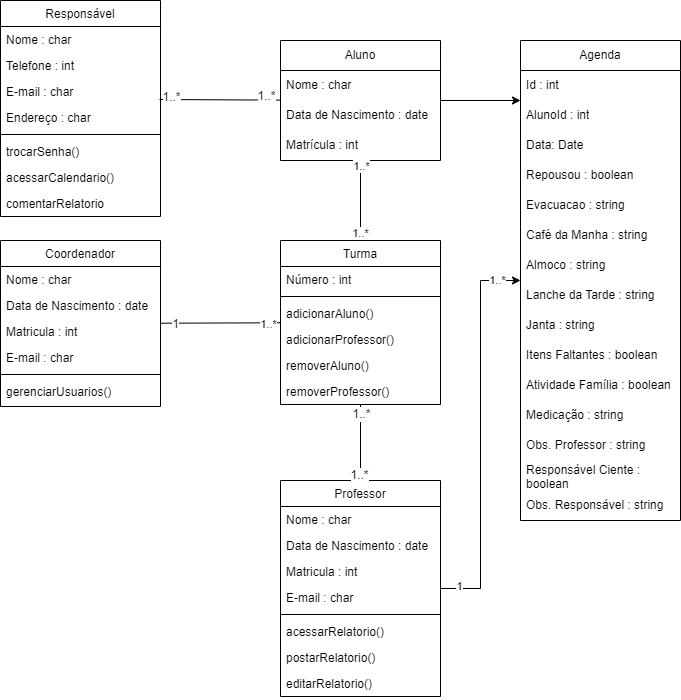

The diagram above was exported from draw.io. Its source (the exported page's mxGraphModel, read from the mxfile embedded in the PNG):
<mxGraphModel dx="1194" dy="748" grid="1" gridSize="10" guides="1" tooltips="1" connect="1" arrows="1" fold="1" page="1" pageScale="1" pageWidth="827" pageHeight="1169" math="0" shadow="0">
  <root>
    <mxCell id="WIyWlLk6GJQsqaUBKTNV-0" />
    <mxCell id="WIyWlLk6GJQsqaUBKTNV-1" parent="WIyWlLk6GJQsqaUBKTNV-0" />
    <mxCell id="zkfFHV4jXpPFQw0GAbJ--0" value="Responsável" style="swimlane;fontStyle=0;align=center;verticalAlign=top;childLayout=stackLayout;horizontal=1;startSize=26;horizontalStack=0;resizeParent=1;resizeLast=0;collapsible=1;marginBottom=0;rounded=0;shadow=0;strokeWidth=1;" parent="WIyWlLk6GJQsqaUBKTNV-1" vertex="1">
      <mxGeometry x="40" y="40" width="160" height="216" as="geometry">
        <mxRectangle x="230" y="140" width="160" height="26" as="alternateBounds" />
      </mxGeometry>
    </mxCell>
    <mxCell id="zkfFHV4jXpPFQw0GAbJ--1" value="Nome : char" style="text;align=left;verticalAlign=top;spacingLeft=4;spacingRight=4;overflow=hidden;rotatable=0;points=[[0,0.5],[1,0.5]];portConstraint=eastwest;" parent="zkfFHV4jXpPFQw0GAbJ--0" vertex="1">
      <mxGeometry y="26" width="160" height="26" as="geometry" />
    </mxCell>
    <mxCell id="zkfFHV4jXpPFQw0GAbJ--2" value="Telefone : int" style="text;align=left;verticalAlign=top;spacingLeft=4;spacingRight=4;overflow=hidden;rotatable=0;points=[[0,0.5],[1,0.5]];portConstraint=eastwest;rounded=0;shadow=0;html=0;" parent="zkfFHV4jXpPFQw0GAbJ--0" vertex="1">
      <mxGeometry y="52" width="160" height="26" as="geometry" />
    </mxCell>
    <mxCell id="cw-jhhqerN9vCVKihFCe-2" value="E-mail : char" style="text;align=left;verticalAlign=top;spacingLeft=4;spacingRight=4;overflow=hidden;rotatable=0;points=[[0,0.5],[1,0.5]];portConstraint=eastwest;rounded=0;shadow=0;html=0;" parent="zkfFHV4jXpPFQw0GAbJ--0" vertex="1">
      <mxGeometry y="78" width="160" height="26" as="geometry" />
    </mxCell>
    <mxCell id="cw-jhhqerN9vCVKihFCe-3" value="Endereço : char" style="text;align=left;verticalAlign=top;spacingLeft=4;spacingRight=4;overflow=hidden;rotatable=0;points=[[0,0.5],[1,0.5]];portConstraint=eastwest;rounded=0;shadow=0;html=0;" parent="zkfFHV4jXpPFQw0GAbJ--0" vertex="1">
      <mxGeometry y="104" width="160" height="26" as="geometry" />
    </mxCell>
    <mxCell id="zkfFHV4jXpPFQw0GAbJ--4" value="" style="line;html=1;strokeWidth=1;align=left;verticalAlign=middle;spacingTop=-1;spacingLeft=3;spacingRight=3;rotatable=0;labelPosition=right;points=[];portConstraint=eastwest;" parent="zkfFHV4jXpPFQw0GAbJ--0" vertex="1">
      <mxGeometry y="130" width="160" height="8" as="geometry" />
    </mxCell>
    <mxCell id="zkfFHV4jXpPFQw0GAbJ--5" value="trocarSenha()" style="text;align=left;verticalAlign=top;spacingLeft=4;spacingRight=4;overflow=hidden;rotatable=0;points=[[0,0.5],[1,0.5]];portConstraint=eastwest;" parent="zkfFHV4jXpPFQw0GAbJ--0" vertex="1">
      <mxGeometry y="138" width="160" height="26" as="geometry" />
    </mxCell>
    <mxCell id="cw-jhhqerN9vCVKihFCe-4" value="acessarCalendario()" style="text;align=left;verticalAlign=top;spacingLeft=4;spacingRight=4;overflow=hidden;rotatable=0;points=[[0,0.5],[1,0.5]];portConstraint=eastwest;rounded=0;shadow=0;html=0;" parent="zkfFHV4jXpPFQw0GAbJ--0" vertex="1">
      <mxGeometry y="164" width="160" height="26" as="geometry" />
    </mxCell>
    <mxCell id="cw-jhhqerN9vCVKihFCe-5" value="comentarRelatorio" style="text;align=left;verticalAlign=top;spacingLeft=4;spacingRight=4;overflow=hidden;rotatable=0;points=[[0,0.5],[1,0.5]];portConstraint=eastwest;rounded=0;shadow=0;html=0;" parent="zkfFHV4jXpPFQw0GAbJ--0" vertex="1">
      <mxGeometry y="190" width="160" height="26" as="geometry" />
    </mxCell>
    <mxCell id="zkfFHV4jXpPFQw0GAbJ--6" value="Turma" style="swimlane;fontStyle=0;align=center;verticalAlign=top;childLayout=stackLayout;horizontal=1;startSize=26;horizontalStack=0;resizeParent=1;resizeLast=0;collapsible=1;marginBottom=0;rounded=0;shadow=0;strokeWidth=1;" parent="WIyWlLk6GJQsqaUBKTNV-1" vertex="1">
      <mxGeometry x="320" y="280" width="160" height="164" as="geometry">
        <mxRectangle x="130" y="380" width="160" height="26" as="alternateBounds" />
      </mxGeometry>
    </mxCell>
    <mxCell id="zkfFHV4jXpPFQw0GAbJ--7" value="Número : int " style="text;align=left;verticalAlign=top;spacingLeft=4;spacingRight=4;overflow=hidden;rotatable=0;points=[[0,0.5],[1,0.5]];portConstraint=eastwest;" parent="zkfFHV4jXpPFQw0GAbJ--6" vertex="1">
      <mxGeometry y="26" width="160" height="26" as="geometry" />
    </mxCell>
    <mxCell id="zkfFHV4jXpPFQw0GAbJ--9" value="" style="line;html=1;strokeWidth=1;align=left;verticalAlign=middle;spacingTop=-1;spacingLeft=3;spacingRight=3;rotatable=0;labelPosition=right;points=[];portConstraint=eastwest;" parent="zkfFHV4jXpPFQw0GAbJ--6" vertex="1">
      <mxGeometry y="52" width="160" height="8" as="geometry" />
    </mxCell>
    <mxCell id="zkfFHV4jXpPFQw0GAbJ--10" value="adicionarAluno()" style="text;align=left;verticalAlign=top;spacingLeft=4;spacingRight=4;overflow=hidden;rotatable=0;points=[[0,0.5],[1,0.5]];portConstraint=eastwest;fontStyle=0" parent="zkfFHV4jXpPFQw0GAbJ--6" vertex="1">
      <mxGeometry y="60" width="160" height="26" as="geometry" />
    </mxCell>
    <mxCell id="zkfFHV4jXpPFQw0GAbJ--11" value="adicionarProfessor()" style="text;align=left;verticalAlign=top;spacingLeft=4;spacingRight=4;overflow=hidden;rotatable=0;points=[[0,0.5],[1,0.5]];portConstraint=eastwest;" parent="zkfFHV4jXpPFQw0GAbJ--6" vertex="1">
      <mxGeometry y="86" width="160" height="26" as="geometry" />
    </mxCell>
    <mxCell id="cw-jhhqerN9vCVKihFCe-9" value="removerAluno()" style="text;align=left;verticalAlign=top;spacingLeft=4;spacingRight=4;overflow=hidden;rotatable=0;points=[[0,0.5],[1,0.5]];portConstraint=eastwest;fontStyle=0" parent="zkfFHV4jXpPFQw0GAbJ--6" vertex="1">
      <mxGeometry y="112" width="160" height="26" as="geometry" />
    </mxCell>
    <mxCell id="cw-jhhqerN9vCVKihFCe-8" value="removerProfessor()" style="text;align=left;verticalAlign=top;spacingLeft=4;spacingRight=4;overflow=hidden;rotatable=0;points=[[0,0.5],[1,0.5]];portConstraint=eastwest;" parent="zkfFHV4jXpPFQw0GAbJ--6" vertex="1">
      <mxGeometry y="138" width="160" height="26" as="geometry" />
    </mxCell>
    <mxCell id="JakAr2IKlzJtyIGNqFoF-1" style="edgeStyle=orthogonalEdgeStyle;rounded=0;orthogonalLoop=1;jettySize=auto;html=1;" parent="WIyWlLk6GJQsqaUBKTNV-1" source="zkfFHV4jXpPFQw0GAbJ--13" target="ydXk4tmV_cjKET6Bd-Fx-0" edge="1">
      <mxGeometry relative="1" as="geometry" />
    </mxCell>
    <mxCell id="amIhdoaHM7wJe62HCG1e-9" value="1" style="edgeLabel;html=1;align=center;verticalAlign=middle;resizable=0;points=[];" vertex="1" connectable="0" parent="JakAr2IKlzJtyIGNqFoF-1">
      <mxGeometry x="-0.9093" y="3" relative="1" as="geometry">
        <mxPoint as="offset" />
      </mxGeometry>
    </mxCell>
    <mxCell id="amIhdoaHM7wJe62HCG1e-10" value="1..*" style="edgeLabel;html=1;align=center;verticalAlign=middle;resizable=0;points=[];" vertex="1" connectable="0" parent="JakAr2IKlzJtyIGNqFoF-1">
      <mxGeometry x="0.8773" y="1" relative="1" as="geometry">
        <mxPoint as="offset" />
      </mxGeometry>
    </mxCell>
    <mxCell id="zkfFHV4jXpPFQw0GAbJ--13" value="Professor" style="swimlane;fontStyle=0;align=center;verticalAlign=top;childLayout=stackLayout;horizontal=1;startSize=26;horizontalStack=0;resizeParent=1;resizeLast=0;collapsible=1;marginBottom=0;rounded=0;shadow=0;strokeWidth=1;" parent="WIyWlLk6GJQsqaUBKTNV-1" vertex="1">
      <mxGeometry x="320" y="520" width="160" height="216" as="geometry">
        <mxRectangle x="340" y="380" width="170" height="26" as="alternateBounds" />
      </mxGeometry>
    </mxCell>
    <mxCell id="zkfFHV4jXpPFQw0GAbJ--14" value="Nome : char" style="text;align=left;verticalAlign=top;spacingLeft=4;spacingRight=4;overflow=hidden;rotatable=0;points=[[0,0.5],[1,0.5]];portConstraint=eastwest;" parent="zkfFHV4jXpPFQw0GAbJ--13" vertex="1">
      <mxGeometry y="26" width="160" height="26" as="geometry" />
    </mxCell>
    <mxCell id="cw-jhhqerN9vCVKihFCe-23" value="Data de Nascimento : date" style="text;align=left;verticalAlign=top;spacingLeft=4;spacingRight=4;overflow=hidden;rotatable=0;points=[[0,0.5],[1,0.5]];portConstraint=eastwest;" parent="zkfFHV4jXpPFQw0GAbJ--13" vertex="1">
      <mxGeometry y="52" width="160" height="26" as="geometry" />
    </mxCell>
    <mxCell id="cw-jhhqerN9vCVKihFCe-24" value="Matricula : int" style="text;align=left;verticalAlign=top;spacingLeft=4;spacingRight=4;overflow=hidden;rotatable=0;points=[[0,0.5],[1,0.5]];portConstraint=eastwest;" parent="zkfFHV4jXpPFQw0GAbJ--13" vertex="1">
      <mxGeometry y="78" width="160" height="26" as="geometry" />
    </mxCell>
    <mxCell id="cw-jhhqerN9vCVKihFCe-25" value="E-mail : char" style="text;align=left;verticalAlign=top;spacingLeft=4;spacingRight=4;overflow=hidden;rotatable=0;points=[[0,0.5],[1,0.5]];portConstraint=eastwest;" parent="zkfFHV4jXpPFQw0GAbJ--13" vertex="1">
      <mxGeometry y="104" width="160" height="26" as="geometry" />
    </mxCell>
    <mxCell id="zkfFHV4jXpPFQw0GAbJ--15" value="" style="line;html=1;strokeWidth=1;align=left;verticalAlign=middle;spacingTop=-1;spacingLeft=3;spacingRight=3;rotatable=0;labelPosition=right;points=[];portConstraint=eastwest;" parent="zkfFHV4jXpPFQw0GAbJ--13" vertex="1">
      <mxGeometry y="130" width="160" height="8" as="geometry" />
    </mxCell>
    <mxCell id="cw-jhhqerN9vCVKihFCe-32" value="acessarRelatorio()" style="text;align=left;verticalAlign=top;spacingLeft=4;spacingRight=4;overflow=hidden;rotatable=0;points=[[0,0.5],[1,0.5]];portConstraint=eastwest;" parent="zkfFHV4jXpPFQw0GAbJ--13" vertex="1">
      <mxGeometry y="138" width="160" height="26" as="geometry" />
    </mxCell>
    <mxCell id="cw-jhhqerN9vCVKihFCe-33" value="postarRelatorio()" style="text;align=left;verticalAlign=top;spacingLeft=4;spacingRight=4;overflow=hidden;rotatable=0;points=[[0,0.5],[1,0.5]];portConstraint=eastwest;" parent="zkfFHV4jXpPFQw0GAbJ--13" vertex="1">
      <mxGeometry y="164" width="160" height="26" as="geometry" />
    </mxCell>
    <mxCell id="amIhdoaHM7wJe62HCG1e-11" value="editarRelatorio()" style="text;align=left;verticalAlign=top;spacingLeft=4;spacingRight=4;overflow=hidden;rotatable=0;points=[[0,0.5],[1,0.5]];portConstraint=eastwest;" vertex="1" parent="zkfFHV4jXpPFQw0GAbJ--13">
      <mxGeometry y="190" width="160" height="26" as="geometry" />
    </mxCell>
    <mxCell id="cw-jhhqerN9vCVKihFCe-13" value="Aluno" style="swimlane;fontStyle=0;childLayout=stackLayout;horizontal=1;startSize=30;horizontalStack=0;resizeParent=1;resizeParentMax=0;resizeLast=0;collapsible=1;marginBottom=0;whiteSpace=wrap;html=1;" parent="WIyWlLk6GJQsqaUBKTNV-1" vertex="1">
      <mxGeometry x="320" y="80" width="160" height="120" as="geometry" />
    </mxCell>
    <mxCell id="cw-jhhqerN9vCVKihFCe-14" value="Nome : char" style="text;strokeColor=none;fillColor=none;align=left;verticalAlign=middle;spacingLeft=4;spacingRight=4;overflow=hidden;points=[[0,0.5],[1,0.5]];portConstraint=eastwest;rotatable=0;whiteSpace=wrap;html=1;" parent="cw-jhhqerN9vCVKihFCe-13" vertex="1">
      <mxGeometry y="30" width="160" height="30" as="geometry" />
    </mxCell>
    <mxCell id="cw-jhhqerN9vCVKihFCe-15" value="Data de Nascimento : date" style="text;strokeColor=none;fillColor=none;align=left;verticalAlign=middle;spacingLeft=4;spacingRight=4;overflow=hidden;points=[[0,0.5],[1,0.5]];portConstraint=eastwest;rotatable=0;whiteSpace=wrap;html=1;" parent="cw-jhhqerN9vCVKihFCe-13" vertex="1">
      <mxGeometry y="60" width="160" height="30" as="geometry" />
    </mxCell>
    <mxCell id="cw-jhhqerN9vCVKihFCe-16" value="Matrícula : int" style="text;strokeColor=none;fillColor=none;align=left;verticalAlign=middle;spacingLeft=4;spacingRight=4;overflow=hidden;points=[[0,0.5],[1,0.5]];portConstraint=eastwest;rotatable=0;whiteSpace=wrap;html=1;" parent="cw-jhhqerN9vCVKihFCe-13" vertex="1">
      <mxGeometry y="90" width="160" height="30" as="geometry" />
    </mxCell>
    <mxCell id="cw-jhhqerN9vCVKihFCe-17" value="1..*" style="endArrow=none;html=1;rounded=0;" parent="WIyWlLk6GJQsqaUBKTNV-1" source="zkfFHV4jXpPFQw0GAbJ--6" target="cw-jhhqerN9vCVKihFCe-13" edge="1">
      <mxGeometry x="-0.8333" width="50" height="50" relative="1" as="geometry">
        <mxPoint x="105" y="570" as="sourcePoint" />
        <mxPoint x="250" y="450" as="targetPoint" />
        <mxPoint as="offset" />
      </mxGeometry>
    </mxCell>
    <mxCell id="cw-jhhqerN9vCVKihFCe-22" value="1..*" style="edgeLabel;html=1;align=center;verticalAlign=middle;resizable=0;points=[];rotation=0;" parent="cw-jhhqerN9vCVKihFCe-17" vertex="1" connectable="0">
      <mxGeometry x="0.3848" y="2" relative="1" as="geometry">
        <mxPoint x="2" y="-20" as="offset" />
      </mxGeometry>
    </mxCell>
    <mxCell id="cw-jhhqerN9vCVKihFCe-18" value="" style="endArrow=none;html=1;rounded=0;entryX=0.994;entryY=0.808;entryDx=0;entryDy=0;entryPerimeter=0;" parent="WIyWlLk6GJQsqaUBKTNV-1" source="cw-jhhqerN9vCVKihFCe-13" target="cw-jhhqerN9vCVKihFCe-2" edge="1">
      <mxGeometry width="50" height="50" relative="1" as="geometry">
        <mxPoint x="130" y="360" as="sourcePoint" />
        <mxPoint x="120" y="300" as="targetPoint" />
      </mxGeometry>
    </mxCell>
    <mxCell id="cw-jhhqerN9vCVKihFCe-19" value="&lt;font style=&quot;font-size: 12px;&quot;&gt;1..*&lt;/font&gt;" style="edgeLabel;html=1;align=center;verticalAlign=middle;resizable=0;points=[];" parent="cw-jhhqerN9vCVKihFCe-18" vertex="1" connectable="0">
      <mxGeometry x="-0.7895" y="-2" relative="1" as="geometry">
        <mxPoint x="-2" y="-2" as="offset" />
      </mxGeometry>
    </mxCell>
    <mxCell id="cw-jhhqerN9vCVKihFCe-21" value="&lt;font style=&quot;font-size: 12px;&quot;&gt;1..*&lt;/font&gt;" style="edgeLabel;html=1;align=center;verticalAlign=middle;resizable=0;points=[];" parent="cw-jhhqerN9vCVKihFCe-18" vertex="1" connectable="0">
      <mxGeometry x="-0.7895" y="-2" relative="1" as="geometry">
        <mxPoint x="-97" y="-1" as="offset" />
      </mxGeometry>
    </mxCell>
    <mxCell id="cw-jhhqerN9vCVKihFCe-39" value="Coordenador" style="swimlane;fontStyle=0;align=center;verticalAlign=top;childLayout=stackLayout;horizontal=1;startSize=26;horizontalStack=0;resizeParent=1;resizeLast=0;collapsible=1;marginBottom=0;rounded=0;shadow=0;strokeWidth=1;" parent="WIyWlLk6GJQsqaUBKTNV-1" vertex="1">
      <mxGeometry x="40" y="280" width="160" height="166" as="geometry">
        <mxRectangle x="340" y="380" width="170" height="26" as="alternateBounds" />
      </mxGeometry>
    </mxCell>
    <mxCell id="cw-jhhqerN9vCVKihFCe-40" value="Nome : char" style="text;align=left;verticalAlign=top;spacingLeft=4;spacingRight=4;overflow=hidden;rotatable=0;points=[[0,0.5],[1,0.5]];portConstraint=eastwest;" parent="cw-jhhqerN9vCVKihFCe-39" vertex="1">
      <mxGeometry y="26" width="160" height="26" as="geometry" />
    </mxCell>
    <mxCell id="cw-jhhqerN9vCVKihFCe-41" value="Data de Nascimento : date" style="text;align=left;verticalAlign=top;spacingLeft=4;spacingRight=4;overflow=hidden;rotatable=0;points=[[0,0.5],[1,0.5]];portConstraint=eastwest;" parent="cw-jhhqerN9vCVKihFCe-39" vertex="1">
      <mxGeometry y="52" width="160" height="26" as="geometry" />
    </mxCell>
    <mxCell id="cw-jhhqerN9vCVKihFCe-42" value="Matricula : int" style="text;align=left;verticalAlign=top;spacingLeft=4;spacingRight=4;overflow=hidden;rotatable=0;points=[[0,0.5],[1,0.5]];portConstraint=eastwest;" parent="cw-jhhqerN9vCVKihFCe-39" vertex="1">
      <mxGeometry y="78" width="160" height="26" as="geometry" />
    </mxCell>
    <mxCell id="cw-jhhqerN9vCVKihFCe-43" value="E-mail : char" style="text;align=left;verticalAlign=top;spacingLeft=4;spacingRight=4;overflow=hidden;rotatable=0;points=[[0,0.5],[1,0.5]];portConstraint=eastwest;" parent="cw-jhhqerN9vCVKihFCe-39" vertex="1">
      <mxGeometry y="104" width="160" height="26" as="geometry" />
    </mxCell>
    <mxCell id="cw-jhhqerN9vCVKihFCe-44" value="" style="line;html=1;strokeWidth=1;align=left;verticalAlign=middle;spacingTop=-1;spacingLeft=3;spacingRight=3;rotatable=0;labelPosition=right;points=[];portConstraint=eastwest;" parent="cw-jhhqerN9vCVKihFCe-39" vertex="1">
      <mxGeometry y="130" width="160" height="8" as="geometry" />
    </mxCell>
    <mxCell id="cw-jhhqerN9vCVKihFCe-48" value="gerenciarUsuarios()" style="text;align=left;verticalAlign=top;spacingLeft=4;spacingRight=4;overflow=hidden;rotatable=0;points=[[0,0.5],[1,0.5]];portConstraint=eastwest;" parent="cw-jhhqerN9vCVKihFCe-39" vertex="1">
      <mxGeometry y="138" width="160" height="26" as="geometry" />
    </mxCell>
    <mxCell id="cw-jhhqerN9vCVKihFCe-51" value="" style="endArrow=none;html=1;rounded=0;" parent="WIyWlLk6GJQsqaUBKTNV-1" source="zkfFHV4jXpPFQw0GAbJ--6" target="cw-jhhqerN9vCVKihFCe-39" edge="1">
      <mxGeometry width="50" height="50" relative="1" as="geometry">
        <mxPoint x="480" y="703" as="sourcePoint" />
        <mxPoint x="530" y="653" as="targetPoint" />
      </mxGeometry>
    </mxCell>
    <mxCell id="cw-jhhqerN9vCVKihFCe-57" value="1" style="edgeLabel;html=1;align=center;verticalAlign=middle;resizable=0;points=[];fontSize=12;" parent="cw-jhhqerN9vCVKihFCe-51" vertex="1" connectable="0">
      <mxGeometry x="0.7666" y="1" relative="1" as="geometry">
        <mxPoint as="offset" />
      </mxGeometry>
    </mxCell>
    <mxCell id="cw-jhhqerN9vCVKihFCe-58" value="1..*" style="edgeLabel;html=1;align=center;verticalAlign=middle;resizable=0;points=[];" parent="cw-jhhqerN9vCVKihFCe-51" vertex="1" connectable="0">
      <mxGeometry x="-0.7834" y="1" relative="1" as="geometry">
        <mxPoint as="offset" />
      </mxGeometry>
    </mxCell>
    <mxCell id="cw-jhhqerN9vCVKihFCe-55" value="" style="endArrow=none;html=1;rounded=0;" parent="WIyWlLk6GJQsqaUBKTNV-1" source="zkfFHV4jXpPFQw0GAbJ--13" target="zkfFHV4jXpPFQw0GAbJ--6" edge="1">
      <mxGeometry width="50" height="50" relative="1" as="geometry">
        <mxPoint x="260" y="543" as="sourcePoint" />
        <mxPoint x="310" y="493" as="targetPoint" />
      </mxGeometry>
    </mxCell>
    <mxCell id="cw-jhhqerN9vCVKihFCe-59" value="&lt;font style=&quot;font-size: 12px;&quot;&gt;1..*&lt;/font&gt;" style="edgeLabel;html=1;align=center;verticalAlign=middle;resizable=0;points=[];" parent="cw-jhhqerN9vCVKihFCe-55" vertex="1" connectable="0">
      <mxGeometry x="-0.7833" y="2" relative="1" as="geometry">
        <mxPoint y="2" as="offset" />
      </mxGeometry>
    </mxCell>
    <mxCell id="cw-jhhqerN9vCVKihFCe-60" value="&lt;font style=&quot;font-size: 12px;&quot;&gt;1..*&lt;/font&gt;" style="edgeLabel;html=1;align=center;verticalAlign=middle;resizable=0;points=[];" parent="cw-jhhqerN9vCVKihFCe-55" vertex="1" connectable="0">
      <mxGeometry x="0.75" relative="1" as="geometry">
        <mxPoint as="offset" />
      </mxGeometry>
    </mxCell>
    <mxCell id="ydXk4tmV_cjKET6Bd-Fx-0" value="Agenda" style="swimlane;fontStyle=0;childLayout=stackLayout;horizontal=1;startSize=30;horizontalStack=0;resizeParent=1;resizeParentMax=0;resizeLast=0;collapsible=1;marginBottom=0;whiteSpace=wrap;html=1;" parent="WIyWlLk6GJQsqaUBKTNV-1" vertex="1">
      <mxGeometry x="560" y="80" width="160" height="480" as="geometry" />
    </mxCell>
    <mxCell id="ydXk4tmV_cjKET6Bd-Fx-1" value="Id : int" style="text;strokeColor=none;fillColor=none;align=left;verticalAlign=middle;spacingLeft=4;spacingRight=4;overflow=hidden;points=[[0,0.5],[1,0.5]];portConstraint=eastwest;rotatable=0;whiteSpace=wrap;html=1;" parent="ydXk4tmV_cjKET6Bd-Fx-0" vertex="1">
      <mxGeometry y="30" width="160" height="30" as="geometry" />
    </mxCell>
    <mxCell id="ydXk4tmV_cjKET6Bd-Fx-2" value="AlunoId : int" style="text;strokeColor=none;fillColor=none;align=left;verticalAlign=middle;spacingLeft=4;spacingRight=4;overflow=hidden;points=[[0,0.5],[1,0.5]];portConstraint=eastwest;rotatable=0;whiteSpace=wrap;html=1;" parent="ydXk4tmV_cjKET6Bd-Fx-0" vertex="1">
      <mxGeometry y="60" width="160" height="30" as="geometry" />
    </mxCell>
    <mxCell id="ydXk4tmV_cjKET6Bd-Fx-3" value="Data: Date" style="text;strokeColor=none;fillColor=none;align=left;verticalAlign=middle;spacingLeft=4;spacingRight=4;overflow=hidden;points=[[0,0.5],[1,0.5]];portConstraint=eastwest;rotatable=0;whiteSpace=wrap;html=1;" parent="ydXk4tmV_cjKET6Bd-Fx-0" vertex="1">
      <mxGeometry y="90" width="160" height="30" as="geometry" />
    </mxCell>
    <mxCell id="JakAr2IKlzJtyIGNqFoF-4" value="Repousou : boolean" style="text;strokeColor=none;fillColor=none;align=left;verticalAlign=middle;spacingLeft=4;spacingRight=4;overflow=hidden;points=[[0,0.5],[1,0.5]];portConstraint=eastwest;rotatable=0;whiteSpace=wrap;html=1;" parent="ydXk4tmV_cjKET6Bd-Fx-0" vertex="1">
      <mxGeometry y="120" width="160" height="30" as="geometry" />
    </mxCell>
    <mxCell id="JakAr2IKlzJtyIGNqFoF-3" value="Evacuacao : string" style="text;strokeColor=none;fillColor=none;align=left;verticalAlign=middle;spacingLeft=4;spacingRight=4;overflow=hidden;points=[[0,0.5],[1,0.5]];portConstraint=eastwest;rotatable=0;whiteSpace=wrap;html=1;" parent="ydXk4tmV_cjKET6Bd-Fx-0" vertex="1">
      <mxGeometry y="150" width="160" height="30" as="geometry" />
    </mxCell>
    <mxCell id="JakAr2IKlzJtyIGNqFoF-5" value="Café da Manha : string" style="text;strokeColor=none;fillColor=none;align=left;verticalAlign=middle;spacingLeft=4;spacingRight=4;overflow=hidden;points=[[0,0.5],[1,0.5]];portConstraint=eastwest;rotatable=0;whiteSpace=wrap;html=1;" parent="ydXk4tmV_cjKET6Bd-Fx-0" vertex="1">
      <mxGeometry y="180" width="160" height="30" as="geometry" />
    </mxCell>
    <mxCell id="JakAr2IKlzJtyIGNqFoF-6" value="Almoco : string" style="text;strokeColor=none;fillColor=none;align=left;verticalAlign=middle;spacingLeft=4;spacingRight=4;overflow=hidden;points=[[0,0.5],[1,0.5]];portConstraint=eastwest;rotatable=0;whiteSpace=wrap;html=1;" parent="ydXk4tmV_cjKET6Bd-Fx-0" vertex="1">
      <mxGeometry y="210" width="160" height="30" as="geometry" />
    </mxCell>
    <mxCell id="JakAr2IKlzJtyIGNqFoF-7" value="Lanche da Tarde : string" style="text;strokeColor=none;fillColor=none;align=left;verticalAlign=middle;spacingLeft=4;spacingRight=4;overflow=hidden;points=[[0,0.5],[1,0.5]];portConstraint=eastwest;rotatable=0;whiteSpace=wrap;html=1;" parent="ydXk4tmV_cjKET6Bd-Fx-0" vertex="1">
      <mxGeometry y="240" width="160" height="30" as="geometry" />
    </mxCell>
    <mxCell id="JakAr2IKlzJtyIGNqFoF-8" value="Janta : string" style="text;strokeColor=none;fillColor=none;align=left;verticalAlign=middle;spacingLeft=4;spacingRight=4;overflow=hidden;points=[[0,0.5],[1,0.5]];portConstraint=eastwest;rotatable=0;whiteSpace=wrap;html=1;" parent="ydXk4tmV_cjKET6Bd-Fx-0" vertex="1">
      <mxGeometry y="270" width="160" height="30" as="geometry" />
    </mxCell>
    <mxCell id="amIhdoaHM7wJe62HCG1e-0" value="Itens Faltantes : boolean" style="text;strokeColor=none;fillColor=none;align=left;verticalAlign=middle;spacingLeft=4;spacingRight=4;overflow=hidden;points=[[0,0.5],[1,0.5]];portConstraint=eastwest;rotatable=0;whiteSpace=wrap;html=1;" vertex="1" parent="ydXk4tmV_cjKET6Bd-Fx-0">
      <mxGeometry y="300" width="160" height="30" as="geometry" />
    </mxCell>
    <mxCell id="amIhdoaHM7wJe62HCG1e-1" value="Atividade Família : boolean" style="text;strokeColor=none;fillColor=none;align=left;verticalAlign=middle;spacingLeft=4;spacingRight=4;overflow=hidden;points=[[0,0.5],[1,0.5]];portConstraint=eastwest;rotatable=0;whiteSpace=wrap;html=1;" vertex="1" parent="ydXk4tmV_cjKET6Bd-Fx-0">
      <mxGeometry y="330" width="160" height="30" as="geometry" />
    </mxCell>
    <mxCell id="amIhdoaHM7wJe62HCG1e-2" value="Medicação : string&amp;nbsp;" style="text;strokeColor=none;fillColor=none;align=left;verticalAlign=middle;spacingLeft=4;spacingRight=4;overflow=hidden;points=[[0,0.5],[1,0.5]];portConstraint=eastwest;rotatable=0;whiteSpace=wrap;html=1;" vertex="1" parent="ydXk4tmV_cjKET6Bd-Fx-0">
      <mxGeometry y="360" width="160" height="30" as="geometry" />
    </mxCell>
    <mxCell id="amIhdoaHM7wJe62HCG1e-7" value="Obs. Professor : string" style="text;strokeColor=none;fillColor=none;align=left;verticalAlign=middle;spacingLeft=4;spacingRight=4;overflow=hidden;points=[[0,0.5],[1,0.5]];portConstraint=eastwest;rotatable=0;whiteSpace=wrap;html=1;" vertex="1" parent="ydXk4tmV_cjKET6Bd-Fx-0">
      <mxGeometry y="390" width="160" height="30" as="geometry" />
    </mxCell>
    <mxCell id="amIhdoaHM7wJe62HCG1e-4" value="Responsável Ciente : boolean" style="text;strokeColor=none;fillColor=none;align=left;verticalAlign=middle;spacingLeft=4;spacingRight=4;overflow=hidden;points=[[0,0.5],[1,0.5]];portConstraint=eastwest;rotatable=0;whiteSpace=wrap;html=1;" vertex="1" parent="ydXk4tmV_cjKET6Bd-Fx-0">
      <mxGeometry y="420" width="160" height="30" as="geometry" />
    </mxCell>
    <mxCell id="amIhdoaHM7wJe62HCG1e-8" value="Obs. Responsável : string" style="text;strokeColor=none;fillColor=none;align=left;verticalAlign=middle;spacingLeft=4;spacingRight=4;overflow=hidden;points=[[0,0.5],[1,0.5]];portConstraint=eastwest;rotatable=0;whiteSpace=wrap;html=1;" vertex="1" parent="ydXk4tmV_cjKET6Bd-Fx-0">
      <mxGeometry y="450" width="160" height="30" as="geometry" />
    </mxCell>
    <mxCell id="ydXk4tmV_cjKET6Bd-Fx-4" style="edgeStyle=orthogonalEdgeStyle;rounded=0;orthogonalLoop=1;jettySize=auto;html=1;exitX=1;exitY=0.5;exitDx=0;exitDy=0;" parent="WIyWlLk6GJQsqaUBKTNV-1" source="cw-jhhqerN9vCVKihFCe-15" target="ydXk4tmV_cjKET6Bd-Fx-0" edge="1">
      <mxGeometry relative="1" as="geometry">
        <Array as="points">
          <mxPoint x="480" y="140" />
        </Array>
      </mxGeometry>
    </mxCell>
  </root>
</mxGraphModel>